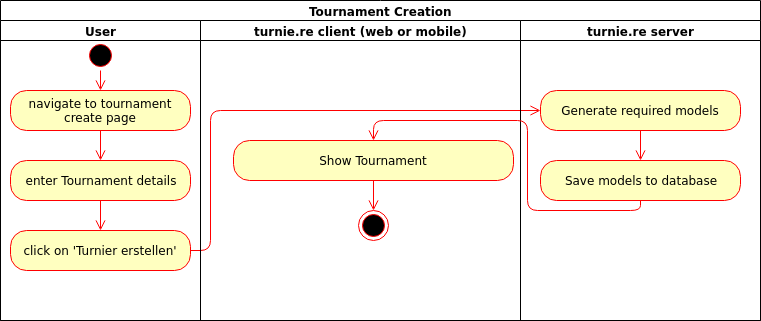

The diagram above was exported from draw.io. Its source (the exported page's mxGraphModel, read from the mxfile embedded in the PNG):
<mxGraphModel dx="1074" dy="538" grid="1" gridSize="10" guides="1" tooltips="1" connect="1" arrows="1" fold="1" page="1" pageScale="1" pageWidth="827" pageHeight="1169" background="#ffffff" math="0" shadow="0">
  <root>
    <mxCell id="0" />
    <mxCell id="1" parent="0" />
    <mxCell id="16" value="Tournament Creation&lt;br&gt;" style="swimlane;html=1;childLayout=stackLayout;resizeParent=1;resizeParentMax=0;startSize=20;shadow=0;comic=0;strokeColor=#000000;fillColor=none;" parent="1" vertex="1">
      <mxGeometry x="40" y="60" width="760" height="320" as="geometry" />
    </mxCell>
    <mxCell id="29" value="" style="edgeStyle=orthogonalEdgeStyle;html=1;verticalAlign=bottom;endArrow=open;endSize=8;strokeColor=#ff0000;entryX=0;entryY=0.5;entryDx=0;entryDy=0;exitX=1;exitY=0.5;exitDx=0;exitDy=0;" parent="16" source="skLEX0Q1FlGyXH9Bc5fq-59" target="s3RoRv9aS9PxFm4eajMB-80" edge="1">
      <mxGeometry relative="1" as="geometry">
        <mxPoint x="240.33333333333326" y="185" as="targetPoint" />
        <mxPoint x="190" y="250.33333333333337" as="sourcePoint" />
        <Array as="points">
          <mxPoint x="210" y="250" />
          <mxPoint x="210" y="110" />
        </Array>
      </mxGeometry>
    </mxCell>
    <mxCell id="17" value="User" style="swimlane;html=1;startSize=20;" parent="16" vertex="1">
      <mxGeometry y="20" width="200" height="300" as="geometry" />
    </mxCell>
    <mxCell id="22" value="" style="ellipse;html=1;shape=startState;fillColor=#000000;strokeColor=#ff0000;shadow=0;comic=0;" parent="17" vertex="1">
      <mxGeometry x="85" y="20" width="30" height="30" as="geometry" />
    </mxCell>
    <mxCell id="23" value="" style="edgeStyle=orthogonalEdgeStyle;html=1;verticalAlign=bottom;endArrow=open;endSize=8;strokeColor=#ff0000;exitX=0.5;exitY=1;" parent="17" source="22" edge="1">
      <mxGeometry relative="1" as="geometry">
        <mxPoint x="100" y="70" as="targetPoint" />
        <mxPoint x="80" y="70" as="sourcePoint" />
      </mxGeometry>
    </mxCell>
    <mxCell id="24" value="navigate to tournament create page&lt;br&gt;" style="rounded=1;whiteSpace=wrap;html=1;arcSize=40;fillColor=#ffffc0;strokeColor=#ff0000;shadow=0;comic=0;" parent="17" vertex="1">
      <mxGeometry x="10" y="70" width="180" height="40" as="geometry" />
    </mxCell>
    <mxCell id="25" value="" style="edgeStyle=orthogonalEdgeStyle;html=1;verticalAlign=bottom;endArrow=open;endSize=8;strokeColor=#ff0000;" parent="17" source="24" edge="1">
      <mxGeometry relative="1" as="geometry">
        <mxPoint x="100" y="140" as="targetPoint" />
      </mxGeometry>
    </mxCell>
    <mxCell id="26" value="enter Tournament details" style="rounded=1;whiteSpace=wrap;html=1;arcSize=40;fillColor=#ffffc0;strokeColor=#ff0000;shadow=0;comic=0;" parent="17" vertex="1">
      <mxGeometry x="10" y="140" width="180" height="40" as="geometry" />
    </mxCell>
    <mxCell id="skLEX0Q1FlGyXH9Bc5fq-59" value="click on 'Turnier erstellen'" style="rounded=1;whiteSpace=wrap;html=1;arcSize=40;fillColor=#ffffc0;strokeColor=#ff0000;shadow=0;comic=0;" vertex="1" parent="17">
      <mxGeometry x="10" y="210" width="180" height="40" as="geometry" />
    </mxCell>
    <mxCell id="skLEX0Q1FlGyXH9Bc5fq-61" value="" style="edgeStyle=orthogonalEdgeStyle;html=1;verticalAlign=bottom;endArrow=open;endSize=8;strokeColor=#ff0000;exitX=0.5;exitY=1;exitDx=0;exitDy=0;entryX=0.5;entryY=0;entryDx=0;entryDy=0;" edge="1" parent="17" source="26" target="skLEX0Q1FlGyXH9Bc5fq-59">
      <mxGeometry relative="1" as="geometry">
        <mxPoint x="110" y="150" as="targetPoint" />
        <mxPoint x="110" y="120" as="sourcePoint" />
      </mxGeometry>
    </mxCell>
    <mxCell id="18" value="turnie.re client (web or mobile)&lt;br&gt;" style="swimlane;html=1;startSize=20;" parent="16" vertex="1">
      <mxGeometry x="200" y="20" width="320" height="300" as="geometry" />
    </mxCell>
    <mxCell id="59" value="" style="ellipse;html=1;shape=endState;fillColor=#000000;strokeColor=#ff0000;" parent="18" vertex="1">
      <mxGeometry x="158" y="190" width="30" height="30" as="geometry" />
    </mxCell>
    <mxCell id="s3RoRv9aS9PxFm4eajMB-86" value="Show Tournament&lt;br&gt;" style="rounded=1;whiteSpace=wrap;html=1;arcSize=40;fillColor=#ffffc0;strokeColor=#ff0000;shadow=0;comic=0;" parent="18" vertex="1">
      <mxGeometry x="33" y="120" width="280" height="40" as="geometry" />
    </mxCell>
    <mxCell id="s3RoRv9aS9PxFm4eajMB-91" value="" style="edgeStyle=orthogonalEdgeStyle;html=1;verticalAlign=bottom;endArrow=open;endSize=8;strokeColor=#ff0000;exitX=0.5;exitY=1;exitDx=0;exitDy=0;entryX=0.5;entryY=0;entryDx=0;entryDy=0;" parent="18" source="s3RoRv9aS9PxFm4eajMB-86" target="59" edge="1">
      <mxGeometry relative="1" as="geometry">
        <mxPoint x="19.833333333333258" y="399.83333333333337" as="targetPoint" />
        <mxPoint x="159.83333333333326" y="314.5" as="sourcePoint" />
      </mxGeometry>
    </mxCell>
    <mxCell id="21" value="turnie.re server" style="swimlane;html=1;startSize=20;" parent="16" vertex="1">
      <mxGeometry x="520" y="20" width="240" height="300" as="geometry" />
    </mxCell>
    <mxCell id="s3RoRv9aS9PxFm4eajMB-80" value="Generate required models" style="rounded=1;whiteSpace=wrap;html=1;arcSize=40;fillColor=#ffffc0;strokeColor=#ff0000;shadow=0;comic=0;" parent="21" vertex="1">
      <mxGeometry x="20" y="70" width="200" height="40" as="geometry" />
    </mxCell>
    <mxCell id="skLEX0Q1FlGyXH9Bc5fq-62" value="Save models to database" style="rounded=1;whiteSpace=wrap;html=1;arcSize=40;fillColor=#ffffc0;strokeColor=#ff0000;shadow=0;comic=0;" vertex="1" parent="21">
      <mxGeometry x="20" y="140" width="200" height="40" as="geometry" />
    </mxCell>
    <mxCell id="skLEX0Q1FlGyXH9Bc5fq-63" value="" style="edgeStyle=orthogonalEdgeStyle;html=1;verticalAlign=bottom;endArrow=open;endSize=8;strokeColor=#ff0000;exitX=0.5;exitY=1;exitDx=0;exitDy=0;entryX=0.5;entryY=0;entryDx=0;entryDy=0;" edge="1" parent="21" source="s3RoRv9aS9PxFm4eajMB-80" target="skLEX0Q1FlGyXH9Bc5fq-62">
      <mxGeometry relative="1" as="geometry">
        <mxPoint x="-410" y="150" as="targetPoint" />
        <mxPoint x="-410" y="120" as="sourcePoint" />
      </mxGeometry>
    </mxCell>
    <mxCell id="skLEX0Q1FlGyXH9Bc5fq-65" value="" style="edgeStyle=orthogonalEdgeStyle;html=1;verticalAlign=bottom;endArrow=open;endSize=8;strokeColor=#ff0000;exitX=0.5;exitY=1;exitDx=0;exitDy=0;entryX=0.5;entryY=0;entryDx=0;entryDy=0;" edge="1" parent="16" source="skLEX0Q1FlGyXH9Bc5fq-62" target="s3RoRv9aS9PxFm4eajMB-86">
      <mxGeometry relative="1" as="geometry">
        <mxPoint x="650" y="170" as="targetPoint" />
        <mxPoint x="650" y="140" as="sourcePoint" />
        <Array as="points">
          <mxPoint x="640" y="210" />
          <mxPoint x="527" y="210" />
          <mxPoint x="527" y="120" />
          <mxPoint x="373" y="120" />
        </Array>
      </mxGeometry>
    </mxCell>
  </root>
</mxGraphModel>